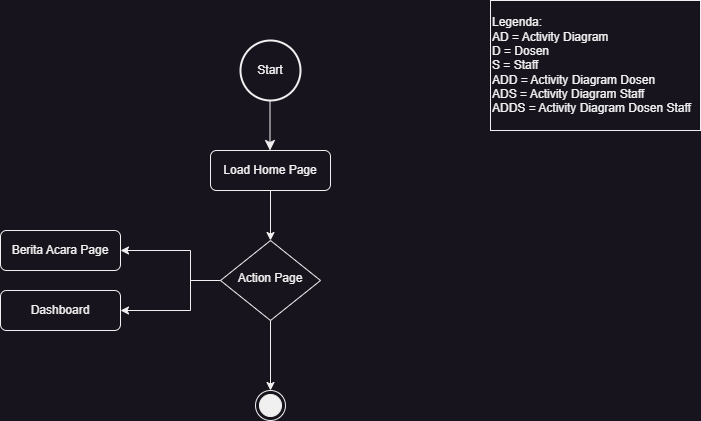

The diagram above was exported from draw.io. Its source (the exported page's mxGraphModel, read from the mxfile embedded in the PNG):
<mxGraphModel dx="1434" dy="756" grid="1" gridSize="10" guides="1" tooltips="1" connect="1" arrows="1" fold="1" page="1" pageScale="1" pageWidth="850" pageHeight="1100" math="0" shadow="0">
  <root>
    <mxCell id="0" />
    <mxCell id="1" parent="0" />
    <mxCell id="fyqSlqzzhW9wxJnd2VcM-3" value="" style="rounded=0;html=1;jettySize=auto;orthogonalLoop=1;fontSize=11;endArrow=classic;endFill=1;endSize=8;strokeWidth=1;shadow=0;labelBackgroundColor=none;edgeStyle=orthogonalEdgeStyle;" parent="1" edge="1">
      <mxGeometry relative="1" as="geometry">
        <mxPoint x="419.5" y="100" as="sourcePoint" />
        <mxPoint x="419.5" y="150" as="targetPoint" />
      </mxGeometry>
    </mxCell>
    <mxCell id="fyqSlqzzhW9wxJnd2VcM-4" value="Start" style="strokeWidth=2;html=1;shape=mxgraph.flowchart.start_2;whiteSpace=wrap;" parent="1" vertex="1">
      <mxGeometry x="390" y="40" width="60" height="60" as="geometry" />
    </mxCell>
    <mxCell id="fyqSlqzzhW9wxJnd2VcM-5" style="edgeStyle=orthogonalEdgeStyle;rounded=0;orthogonalLoop=1;jettySize=auto;html=1;exitX=0;exitY=0.5;exitDx=0;exitDy=0;entryX=1;entryY=0.5;entryDx=0;entryDy=0;" parent="1" source="fyqSlqzzhW9wxJnd2VcM-9" target="fyqSlqzzhW9wxJnd2VcM-12" edge="1">
      <mxGeometry relative="1" as="geometry">
        <Array as="points">
          <mxPoint x="340" y="280" />
          <mxPoint x="340" y="250" />
        </Array>
      </mxGeometry>
    </mxCell>
    <mxCell id="fyqSlqzzhW9wxJnd2VcM-6" style="edgeStyle=orthogonalEdgeStyle;rounded=0;orthogonalLoop=1;jettySize=auto;html=1;exitX=0;exitY=0.5;exitDx=0;exitDy=0;entryX=1;entryY=0.5;entryDx=0;entryDy=0;" parent="1" source="fyqSlqzzhW9wxJnd2VcM-9" target="fyqSlqzzhW9wxJnd2VcM-13" edge="1">
      <mxGeometry relative="1" as="geometry">
        <Array as="points">
          <mxPoint x="340" y="280" />
          <mxPoint x="340" y="310" />
        </Array>
      </mxGeometry>
    </mxCell>
    <mxCell id="fyqSlqzzhW9wxJnd2VcM-8" style="edgeStyle=orthogonalEdgeStyle;rounded=0;orthogonalLoop=1;jettySize=auto;html=1;exitX=0.5;exitY=1;exitDx=0;exitDy=0;" parent="1" source="fyqSlqzzhW9wxJnd2VcM-9" target="B39nfbgxiAGvEILge9Rl-1" edge="1">
      <mxGeometry relative="1" as="geometry">
        <mxPoint x="420" y="380" as="targetPoint" />
      </mxGeometry>
    </mxCell>
    <mxCell id="fyqSlqzzhW9wxJnd2VcM-9" value="Action Page" style="rhombus;whiteSpace=wrap;html=1;shadow=0;fontFamily=Helvetica;fontSize=12;align=center;strokeWidth=1;spacing=6;spacingTop=-4;" parent="1" vertex="1">
      <mxGeometry x="370" y="240" width="100" height="80" as="geometry" />
    </mxCell>
    <mxCell id="fyqSlqzzhW9wxJnd2VcM-10" style="edgeStyle=orthogonalEdgeStyle;rounded=0;orthogonalLoop=1;jettySize=auto;html=1;exitX=0.5;exitY=1;exitDx=0;exitDy=0;" parent="1" source="fyqSlqzzhW9wxJnd2VcM-11" target="fyqSlqzzhW9wxJnd2VcM-9" edge="1">
      <mxGeometry relative="1" as="geometry" />
    </mxCell>
    <mxCell id="fyqSlqzzhW9wxJnd2VcM-11" value="Load Home Page" style="rounded=1;whiteSpace=wrap;html=1;fontSize=12;glass=0;strokeWidth=1;shadow=0;" parent="1" vertex="1">
      <mxGeometry x="360" y="150" width="120" height="40" as="geometry" />
    </mxCell>
    <mxCell id="fyqSlqzzhW9wxJnd2VcM-12" value="Berita Acara Page" style="rounded=1;whiteSpace=wrap;html=1;fontSize=12;glass=0;strokeWidth=1;shadow=0;" parent="1" vertex="1">
      <mxGeometry x="150" y="230" width="120" height="40" as="geometry" />
    </mxCell>
    <mxCell id="fyqSlqzzhW9wxJnd2VcM-13" value="Dashboard" style="rounded=1;whiteSpace=wrap;html=1;fontSize=12;glass=0;strokeWidth=1;shadow=0;" parent="1" vertex="1">
      <mxGeometry x="150" y="290" width="120" height="40" as="geometry" />
    </mxCell>
    <mxCell id="B39nfbgxiAGvEILge9Rl-1" value="" style="ellipse;html=1;shape=endState;fillColor=strokeColor;" parent="1" vertex="1">
      <mxGeometry x="405" y="390" width="30" height="30" as="geometry" />
    </mxCell>
    <mxCell id="mZpWn6nhKKjvPTB1o3o7-1" value="Legenda:&lt;br&gt;AD = Activity Diagram&lt;br&gt;D = Dosen&lt;br&gt;S = Staff&lt;br&gt;ADD = Activity Diagram Dosen&lt;br&gt;ADS = Activity Diagram&amp;nbsp;Staff&lt;br&gt;ADDS = Activity Diagram&amp;nbsp;Dosen Staff" style="rounded=0;whiteSpace=wrap;html=1;align=left;" vertex="1" parent="1">
      <mxGeometry x="640" width="210" height="130" as="geometry" />
    </mxCell>
  </root>
</mxGraphModel>